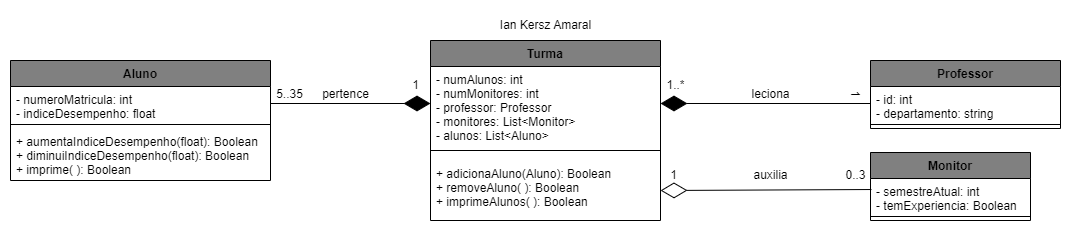

The diagram above was exported from draw.io. Its source (the exported page's mxGraphModel, read from the mxfile embedded in the PNG):
<mxGraphModel dx="2591" dy="740" grid="1" gridSize="10" guides="1" tooltips="1" connect="1" arrows="1" fold="1" page="1" pageScale="1" pageWidth="1600" pageHeight="900" background="#ffffff" math="0" shadow="0">
  <root>
    <mxCell id="0" />
    <mxCell id="1" parent="0" />
    <mxCell id="10" value="Professor" style="swimlane;fontStyle=1;align=center;verticalAlign=top;childLayout=stackLayout;horizontal=1;startSize=26;horizontalStack=0;resizeParent=1;resizeParentMax=0;resizeLast=0;collapsible=1;marginBottom=0;fontColor=#000000;fillColor=#808080;strokeColor=#000000;" parent="1" vertex="1">
      <mxGeometry x="780" y="300" width="190" height="68" as="geometry" />
    </mxCell>
    <mxCell id="11" value="- id: int&#10;- departamento: string" style="text;strokeColor=none;fillColor=none;align=left;verticalAlign=top;spacingLeft=4;spacingRight=4;overflow=hidden;rotatable=0;points=[[0,0.5],[1,0.5]];portConstraint=eastwest;fontColor=#000000;" parent="10" vertex="1">
      <mxGeometry y="26" width="190" height="34" as="geometry" />
    </mxCell>
    <mxCell id="12" value="" style="line;strokeWidth=1;fillColor=none;align=left;verticalAlign=middle;spacingTop=-1;spacingLeft=3;spacingRight=3;rotatable=0;labelPosition=right;points=[];portConstraint=eastwest;strokeColor=inherit;fontColor=#000000;" parent="10" vertex="1">
      <mxGeometry y="60" width="190" height="8" as="geometry" />
    </mxCell>
    <mxCell id="14" value="Turma" style="swimlane;fontStyle=1;align=center;verticalAlign=top;childLayout=stackLayout;horizontal=1;startSize=26;horizontalStack=0;resizeParent=1;resizeParentMax=0;resizeLast=0;collapsible=1;marginBottom=0;fontColor=#000000;fillColor=#808080;strokeColor=#000000;" parent="1" vertex="1">
      <mxGeometry x="340" y="280" width="230" height="180" as="geometry" />
    </mxCell>
    <mxCell id="15" value="- numAlunos: int&#10;- numMonitores: int&#10;- professor: Professor&#10;- monitores: List&lt;Monitor&gt;&#10;- alunos: List&lt;Aluno&gt;" style="text;strokeColor=none;fillColor=none;align=left;verticalAlign=top;spacingLeft=4;spacingRight=4;overflow=hidden;rotatable=0;points=[[0,0.5],[1,0.5]];portConstraint=eastwest;fontColor=#000000;" parent="14" vertex="1">
      <mxGeometry y="26" width="230" height="74" as="geometry" />
    </mxCell>
    <mxCell id="16" value="" style="line;strokeWidth=1;fillColor=none;align=left;verticalAlign=middle;spacingTop=-1;spacingLeft=3;spacingRight=3;rotatable=0;labelPosition=right;points=[];portConstraint=eastwest;strokeColor=inherit;fontColor=#000000;" parent="14" vertex="1">
      <mxGeometry y="100" width="230" height="20" as="geometry" />
    </mxCell>
    <mxCell id="17" value="+ adicionaAluno(Aluno): Boolean&#10;+ removeAluno( ): Boolean&#10;+ imprimeAlunos( ): Boolean&#10;" style="text;strokeColor=none;fillColor=none;align=left;verticalAlign=top;spacingLeft=4;spacingRight=4;overflow=hidden;rotatable=0;points=[[0,0.5],[1,0.5]];portConstraint=eastwest;fontColor=#000000;" parent="14" vertex="1">
      <mxGeometry y="120" width="230" height="60" as="geometry" />
    </mxCell>
    <mxCell id="18" value="Aluno" style="swimlane;fontStyle=1;align=center;verticalAlign=top;childLayout=stackLayout;horizontal=1;startSize=26;horizontalStack=0;resizeParent=1;resizeParentMax=0;resizeLast=0;collapsible=1;marginBottom=0;fontColor=#000000;fillColor=#808080;strokeColor=#000000;" parent="1" vertex="1">
      <mxGeometry x="-80" y="300" width="260" height="120" as="geometry" />
    </mxCell>
    <mxCell id="19" value="- numeroMatricula: int&#10;- indiceDesempenho: float" style="text;strokeColor=none;fillColor=none;align=left;verticalAlign=top;spacingLeft=4;spacingRight=4;overflow=hidden;rotatable=0;points=[[0,0.5],[1,0.5]];portConstraint=eastwest;fontColor=#000000;" parent="18" vertex="1">
      <mxGeometry y="26" width="260" height="34" as="geometry" />
    </mxCell>
    <mxCell id="20" value="" style="line;strokeWidth=1;fillColor=none;align=left;verticalAlign=middle;spacingTop=-1;spacingLeft=3;spacingRight=3;rotatable=0;labelPosition=right;points=[];portConstraint=eastwest;strokeColor=inherit;fontColor=#000000;" parent="18" vertex="1">
      <mxGeometry y="60" width="260" height="8" as="geometry" />
    </mxCell>
    <mxCell id="21" value="+ aumentaIndiceDesempenho(float): Boolean&#10;+ diminuiIndiceDesempenho(float): Boolean&#10;+ imprime( ): Boolean" style="text;strokeColor=none;fillColor=none;align=left;verticalAlign=top;spacingLeft=4;spacingRight=4;overflow=hidden;rotatable=0;points=[[0,0.5],[1,0.5]];portConstraint=eastwest;fontColor=#000000;" parent="18" vertex="1">
      <mxGeometry y="68" width="260" height="52" as="geometry" />
    </mxCell>
    <mxCell id="22" value="Monitor" style="swimlane;fontStyle=1;align=center;verticalAlign=top;childLayout=stackLayout;horizontal=1;startSize=26;horizontalStack=0;resizeParent=1;resizeParentMax=0;resizeLast=0;collapsible=1;marginBottom=0;fontColor=#000000;fillColor=#808080;strokeColor=#000000;" parent="1" vertex="1">
      <mxGeometry x="780" y="392" width="160" height="68" as="geometry" />
    </mxCell>
    <mxCell id="23" value="- semestreAtual: int&#10;- temExperiencia: Boolean" style="text;strokeColor=none;fillColor=none;align=left;verticalAlign=top;spacingLeft=4;spacingRight=4;overflow=hidden;rotatable=0;points=[[0,0.5],[1,0.5]];portConstraint=eastwest;fontColor=#000000;" parent="22" vertex="1">
      <mxGeometry y="26" width="160" height="34" as="geometry" />
    </mxCell>
    <mxCell id="24" value="" style="line;strokeWidth=1;fillColor=none;align=left;verticalAlign=middle;spacingTop=-1;spacingLeft=3;spacingRight=3;rotatable=0;labelPosition=right;points=[];portConstraint=eastwest;strokeColor=inherit;fontColor=#000000;" parent="22" vertex="1">
      <mxGeometry y="60" width="160" height="8" as="geometry" />
    </mxCell>
    <mxCell id="27" value="auxilia" style="text;html=1;align=center;verticalAlign=middle;resizable=0;points=[];autosize=1;strokeColor=none;fillColor=none;fontColor=#000000;" parent="1" vertex="1">
      <mxGeometry x="650" y="400" width="60" height="30" as="geometry" />
    </mxCell>
    <mxCell id="28" value="" style="endArrow=diamondThin;endFill=0;endSize=24;html=1;exitX=0.006;exitY=0.324;exitDx=0;exitDy=0;exitPerimeter=0;entryX=1;entryY=0.5;entryDx=0;entryDy=0;fontColor=#000000;strokeColor=#000000;" parent="1" source="23" target="17" edge="1">
      <mxGeometry width="160" relative="1" as="geometry">
        <mxPoint x="670" y="440" as="sourcePoint" />
        <mxPoint x="520" y="440" as="targetPoint" />
      </mxGeometry>
    </mxCell>
    <mxCell id="30" value="" style="endArrow=diamondThin;endFill=1;endSize=24;html=1;entryX=1;entryY=0.5;entryDx=0;entryDy=0;exitX=0;exitY=0.5;exitDx=0;exitDy=0;fontColor=#000000;strokeColor=#000000;" parent="1" source="11" target="15" edge="1">
      <mxGeometry width="160" relative="1" as="geometry">
        <mxPoint x="510" y="230" as="sourcePoint" />
        <mxPoint x="670" y="230" as="targetPoint" />
      </mxGeometry>
    </mxCell>
    <mxCell id="31" value="" style="endArrow=diamondThin;endFill=1;endSize=24;html=1;exitX=1;exitY=0.5;exitDx=0;exitDy=0;entryX=0;entryY=0.5;entryDx=0;entryDy=0;fontColor=#000000;strokeColor=#000000;" parent="1" source="19" target="15" edge="1">
      <mxGeometry width="160" relative="1" as="geometry">
        <mxPoint x="370" y="400" as="sourcePoint" />
        <mxPoint x="300" y="400" as="targetPoint" />
      </mxGeometry>
    </mxCell>
    <mxCell id="32" value="leciona" style="text;html=1;align=center;verticalAlign=middle;resizable=0;points=[];autosize=1;strokeColor=none;fillColor=none;fontColor=#000000;" parent="1" vertex="1">
      <mxGeometry x="650" y="319" width="60" height="30" as="geometry" />
    </mxCell>
    <mxCell id="34" value="pertence" style="text;html=1;align=center;verticalAlign=middle;resizable=0;points=[];autosize=1;strokeColor=none;fillColor=none;fontColor=#000000;" parent="1" vertex="1">
      <mxGeometry x="220" y="319" width="70" height="30" as="geometry" />
    </mxCell>
    <mxCell id="35" value="5..35" style="text;html=1;align=center;verticalAlign=middle;resizable=0;points=[];autosize=1;strokeColor=none;fillColor=none;fontColor=#000000;" parent="1" vertex="1">
      <mxGeometry x="174" y="319" width="50" height="30" as="geometry" />
    </mxCell>
    <mxCell id="36" value="1" style="text;html=1;align=center;verticalAlign=middle;resizable=0;points=[];autosize=1;strokeColor=none;fillColor=none;fontColor=#000000;rotation=90;" parent="1" vertex="1">
      <mxGeometry x="750" y="319" width="30" height="30" as="geometry" />
    </mxCell>
    <mxCell id="37" value="0..3" style="text;html=1;align=center;verticalAlign=middle;resizable=0;points=[];autosize=1;strokeColor=none;fillColor=none;fontColor=#000000;" parent="1" vertex="1">
      <mxGeometry x="745" y="400" width="40" height="30" as="geometry" />
    </mxCell>
    <mxCell id="38" value="1..*" style="text;html=1;align=center;verticalAlign=middle;resizable=0;points=[];autosize=1;strokeColor=none;fillColor=none;fontColor=#000000;" parent="1" vertex="1">
      <mxGeometry x="565" y="310" width="40" height="30" as="geometry" />
    </mxCell>
    <mxCell id="39" value="1" style="text;html=1;align=center;verticalAlign=middle;resizable=0;points=[];autosize=1;strokeColor=none;fillColor=none;fontColor=#000000;" parent="1" vertex="1">
      <mxGeometry x="568" y="400" width="30" height="30" as="geometry" />
    </mxCell>
    <mxCell id="40" value="1" style="text;html=1;align=center;verticalAlign=middle;resizable=0;points=[];autosize=1;strokeColor=none;fillColor=none;fontColor=#000000;" parent="1" vertex="1">
      <mxGeometry x="310" y="310" width="30" height="30" as="geometry" />
    </mxCell>
    <mxCell id="41" value="Ian Kersz Amaral" style="text;html=1;align=center;verticalAlign=middle;resizable=0;points=[];autosize=1;strokeColor=none;fillColor=none;fontColor=#000000;" vertex="1" parent="1">
      <mxGeometry x="400" y="250" width="110" height="30" as="geometry" />
    </mxCell>
  </root>
</mxGraphModel>